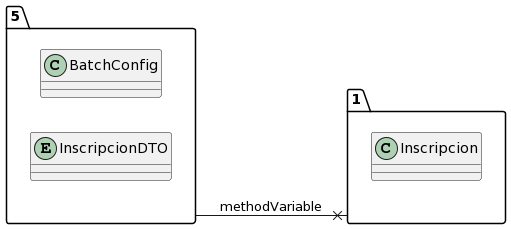

The diagram above was rendered by PlantUML. Its source (embedded in the PNG):
@startuml
allow_mixing
left to right direction
package "5"{
class BatchConfig
entity InscripcionDTO

}
package "1"{
class Inscripcion

}
"5" --x "1":methodVariable
@enduml